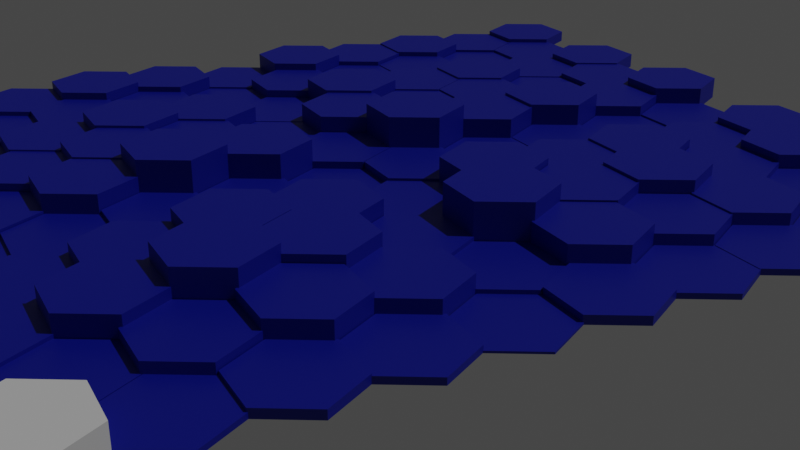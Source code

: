# Source: Chapter23Final.blend  (saved by Blender 3.2.14; exported with 4.5.12 LTS)
import bpy
from mathutils import Matrix  # noqa: F401  (used for matrix-valued properties, if any)

bpy.ops.wm.read_factory_settings(use_empty=True)
scene = bpy.context.scene
scene.name = 'Scene'

# ---- collections
col_collection = bpy.data.collections.new('Collection'); scene.collection.children.link(col_collection)

# ---- materials (node trees are filled in below, after node groups)
mat_terrain = bpy.data.materials.new('Terrain')
mat_terrain.use_transparent_shadow = False

# ---- node groups
ng_chapter23 = bpy.data.node_groups.new('Chapter23', 'GeometryNodeTree')
_s = ng_chapter23.interface.new_socket(name='Geometry', in_out='OUTPUT', socket_type='NodeSocketGeometry')
_s = ng_chapter23.interface.new_socket(name='Height', in_out='OUTPUT', socket_type='NodeSocketFloat')
_s = ng_chapter23.interface.new_socket(name='Geometry', in_out='INPUT', socket_type='NodeSocketGeometry')
_s = ng_chapter23.interface.new_socket(name='Row', in_out='INPUT', socket_type='NodeSocketInt')
_s.default_value = 5
_s.min_value = 1
_s.max_value = 100
_s = ng_chapter23.interface.new_socket(name='Column', in_out='INPUT', socket_type='NodeSocketInt')
_s.default_value = 5
_s.min_value = 1
_s.max_value = 100
_s = ng_chapter23.interface.new_socket(name='HeightRandomSeed', in_out='INPUT', socket_type='NodeSocketInt')
ng_chapter23.is_modifier = True
# nodes of 'Chapter23' reference scene objects; filled in after objects exist

# ---- material node trees
mat_terrain.use_nodes = True; mat_terrain.node_tree.nodes.clear()
_N = mat_terrain.node_tree.nodes; _L = mat_terrain.node_tree.links
n0 = _N.new('ShaderNodeBsdfPrincipled'); n0.name = 'Principled BSDF'; n0.location = (10, 300)
n0.distribution = 'GGX'
n0.subsurface_method = 'RANDOM_WALK_SKIN'
n0.inputs[3].default_value = 1.45
n0.inputs[27].default_value = (0.0, 0.0, 0.0, 1.0)
n0.inputs[28].default_value = 1.0
n1 = _N.new('ShaderNodeOutputMaterial'); n1.name = 'Material Output'; n1.location = (300, 300)
n2 = _N.new('ShaderNodeAttribute'); n2.name = 'Attribute'; n2.location = (-515, 53)
n2.attribute_name = 'Height'
n3 = _N.new('ShaderNodeValToRGB'); n3.name = 'ColorRamp'; n3.location = (-272, 110)
n3.color_ramp.interpolation = 'CONSTANT'
while len(n3.color_ramp.elements) > 1: n3.color_ramp.elements.remove(n3.color_ramp.elements[-1])
n3.color_ramp.elements[0].position = 0.0; n3.color_ramp.elements[0].color = (0.0, 0.005563, 0.2987, 1.0)
_e = n3.color_ramp.elements.new(0.1182); _e.color = (0.0, 0.008731, 0.6, 1.0)
_e = n3.color_ramp.elements.new(0.2727); _e.color = (0.04208, 0.5972, 0.04711, 1.0)
_e = n3.color_ramp.elements.new(0.5); _e.color = (0.262, 0.07028, 0.01341, 1.0)
_e = n3.color_ramp.elements.new(0.75); _e.color = (0.09764, 0.02859, 0.006715, 1.0)
_L.new(n0.outputs[0], n1.inputs[0])
_L.new(n3.outputs[0], n0.inputs[0])
_L.new(n2.outputs[2], n3.inputs[0])
n1.is_active_output = True

# ---- world
world_world = bpy.data.worlds.new('World'); scene.world = world_world
world_world.use_nodes = True; world_world.node_tree.nodes.clear()
_N = world_world.node_tree.nodes; _L = world_world.node_tree.links
n0 = _N.new('ShaderNodeOutputWorld'); n0.name = 'World Output'; n0.location = (300, 300)
n1 = _N.new('ShaderNodeBackground'); n1.name = 'Background'; n1.location = (10, 300)
n1.inputs[0].default_value = (0.05088, 0.05088, 0.05088, 1.0)
_L.new(n1.outputs[0], n0.inputs[0])
n0.is_active_output = True
world_world.color = (0.05088, 0.05088, 0.05088)
world_world.use_sun_shadow = False
world_world.sun_shadow_jitter_overblur = 0.0

# ---- cameras
cam_camera = bpy.data.cameras.new('Camera')
cam_camera.clip_end = 100.0
cam_camera.ortho_scale = 7.314

# ---- lights
light_sun = bpy.data.lights.new('Sun', 'SUN')
light_sun.transmission_factor = 0.0
light_sun.energy = 1.0
light_sun.shadow_soft_size = 0.125

# ---- meshes
me_plane = bpy.data.meshes.new('Plane')
me_plane.from_pydata([(-1.0, -1.0, 0.0), (1.0, -1.0, 0.0), (-1.0, 1.0, 0.0), (1.0, 1.0, 0.0)], [], [(0, 1, 3, 2)])
_uv = me_plane.uv_layers.new(name='UVMap')
_uv.uv.foreach_set('vector', [0.0, 0.0, 1.0, 0.0, 1.0, 1.0, 0.0, 1.0])
me_plane.use_remesh_fix_poles = True
me_plane.use_remesh_preserve_attributes = False
me_plane.update()
me_cylinder = bpy.data.meshes.new('Cylinder')
me_cylinder.from_pydata([(-0.866, 0.5, 0.0), (-0.866, 0.5, 0.5), (0.0, 1.0, 0.0), (0.0, 1.0, 0.5), (0.866, 0.5, 0.0), (0.866, 0.5, 0.5), (0.866, -0.5, 0.0), (0.866, -0.5, 0.5), (-8.941e-08, -1.0, 0.0), (-8.941e-08, -1.0, 0.5), (-0.866, -0.5, 0.0), (-0.866, -0.5, 0.5)], [], [(0, 1, 3, 2), (2, 3, 5, 4), (4, 5, 7, 6), (6, 7, 9, 8), (3, 1, 11, 9, 7, 5), (8, 9, 11, 10), (10, 11, 1, 0), (0, 2, 4, 6, 8, 10)])
_uv = me_cylinder.uv_layers.new(name='UVMap')
_uv.uv.foreach_set('vector', [1.0, 0.5, 1.0, 1.0, 0.8333, 1.0, 0.8333, 0.5, 0.8333, 0.5, 0.8333, 1.0, 0.6667, 1.0, 0.6667, 0.5, 0.6667, 0.5, 0.6667, 1.0, 0.5, 1.0, 0.5, 0.5, 0.5, 0.5, 0.5, 1.0, 0.3333, 1.0, 0.3333, 0.5, 0.4578, 0.37, 0.25, 0.49, 0.04215, 0.37, 0.04215, 0.13, 0.25, 0.01, 0.4578, 0.13, 0.3333, 0.5, 0.3333, 1.0, 0.1667, 1.0, 0.1667, 0.5, 0.1667, 0.5, 0.1667, 1.0, -8.941e-08, 1.0, -8.941e-08, 0.5, 0.75, 0.49, 0.9578, 0.37, 0.9578, 0.13, 0.75, 0.01, 0.5422, 0.13, 0.5422, 0.37])
me_cylinder.use_remesh_fix_poles = True
me_cylinder.use_remesh_preserve_attributes = False
me_cylinder.update()

# ---- objects
ob_camera = bpy.data.objects.new('Camera', cam_camera)
ob_chapter23 = bpy.data.objects.new('Chapter23', me_plane)
ob_sun = bpy.data.objects.new('Sun', light_sun)
ob_hex = bpy.data.objects.new('Hex', me_cylinder)
_N = ng_chapter23.nodes; _L = ng_chapter23.links
n0 = _N.new('NodeFrame'); n0.name = 'Frame'; n0.location = (-88, 918)
n0.label = 'Instances'
n0.width = 494
n1 = _N.new('NodeGroupInput'); n1.name = 'Group Input'; n1.location = (-318, 716)
n2 = _N.new('GeometryNodeObjectInfo'); n2.name = 'Object Info.001'; n2.location = (30, -553)
n2.hide = True
n2.inputs[0].default_value = ob_hex
n3 = _N.new('NodeReroute'); n3.name = 'Reroute.006'; n3.location = (203, -279)
n3.width = 16
n3.socket_idname = 'NodeSocketVector'
n4 = _N.new('FunctionNodeRandomValue'); n4.name = 'Random Value.001'; n4.location = (32, -244)
n4.data_type = 'FLOAT_VECTOR'
n4.inputs[0].default_value = (1.0, 1.0, 0.2)
n4.inputs[1].default_value = (1.0, 1.0, 1.5)
n5 = _N.new('NodeReroute'); n5.name = 'Reroute.007'; n5.location = (220, -167)
n5.width = 16
n5.socket_idname = 'NodeSocketGeometry'
n6 = _N.new('NodeReroute'); n6.name = 'Reroute.004'; n6.location = (228, -439)
n6.width = 16
n6.socket_idname = 'NodeSocketGeometry'
n7 = _N.new('GeometryNodeMeshLine'); n7.name = 'Mesh Line.001'; n7.location = (32, -106)
n7.label = 'Row'
n7.hide = True
n7.inputs[3].default_value = (0.0, 1.5, 0.0)
n8 = _N.new('GeometryNodeMeshLine'); n8.name = 'Mesh Line'; n8.location = (34, -155)
n8.label = 'Column'
n8.hide = True
n8.inputs[3].default_value = (1.7, 0.0, 0.0)
n9 = _N.new('NodeReroute'); n9.name = 'Reroute.005'; n9.location = (205, -630)
n9.width = 16
n9.socket_idname = 'NodeSocketVector'
n10 = _N.new('GeometryNodeInstanceOnPoints'); n10.name = 'Instance on Points.001'; n10.location = (296, -379)
n10.label = 'Instances- Column'
n11 = _N.new('GeometryNodeInstanceOnPoints'); n11.name = 'Instance on Points'; n11.location = (297, -30)
n11.label = 'Instances- Row'
n12 = _N.new('NodeReroute'); n12.name = 'Reroute.003'; n12.location = (260, -133)
n12.width = 16
n12.socket_idname = 'NodeSocketGeometry'
n13 = _N.new('NodeReroute'); n13.name = 'Reroute.001'; n13.location = (456, -369)
n13.width = 16
n13.socket_idname = 'NodeSocketGeometry'
n14 = _N.new('NodeReroute'); n14.name = 'Reroute'; n14.location = (456, -435)
n14.width = 16
n14.socket_idname = 'NodeSocketGeometry'
n15 = _N.new('NodeReroute'); n15.name = 'Reroute.002'; n15.location = (261, -370)
n15.width = 16
n15.socket_idname = 'NodeSocketGeometry'
n16 = _N.new('GeometryNodeSetPosition'); n16.name = 'Set Position.001'; n16.location = (695, 866)
n16.inputs[3].default_value = (0.8, 0.0, 0.0)
n17 = _N.new('GeometryNodeInputPosition'); n17.name = 'Position'; n17.location = (698, 645)
n18 = _N.new('GeometryNodeSetMaterial'); n18.name = 'Set Material'; n18.location = (877, 889)
n18.inputs[2].default_value = mat_terrain
n19 = _N.new('ShaderNodeSeparateXYZ'); n19.name = 'Separate XYZ'; n19.location = (870, 762)
n20 = _N.new('NodeReroute'); n20.name = 'Reroute.011'; n20.location = (1179, 684)
n20.width = 16
n20.socket_idname = 'NodeSocketFloat'
n21 = _N.new('GeometryNodeRealizeInstances'); n21.name = 'Realize Instances'; n21.location = (1031, 890)
n22 = _N.new('NodeReroute'); n22.name = 'Reroute.010'; n22.location = (653, 855)
n22.width = 16
n22.socket_idname = 'NodeSocketGeometry'
n23 = _N.new('NodeReroute'); n23.name = 'Reroute.009'; n23.location = (671, 658)
n23.width = 16
n23.socket_idname = 'NodeSocketInt'
n24 = _N.new('NodeReroute'); n24.name = 'Reroute.008'; n24.location = (463, 659)
n24.width = 16
n24.socket_idname = 'NodeSocketInt'
n25 = _N.new('ShaderNodeMath'); n25.name = 'Math'; n25.location = (519, 832)
n25.operation = 'MODULO'
n25.inputs[1].default_value = 2.0
n26 = _N.new('GeometryNodeInputIndex'); n26.name = 'Index.001'; n26.location = (515, 637)
n27 = _N.new('NodeGroupOutput'); n27.name = 'Group Output'; n27.location = (1195, 889)
n2.parent = n0
n3.parent = n0
n4.parent = n0
n5.parent = n0
n6.parent = n0
n7.parent = n0
n8.parent = n0
n9.parent = n0
n10.parent = n0
n11.parent = n0
n12.parent = n0
n13.parent = n0
n14.parent = n0
n15.parent = n0
_L.new(n1.outputs[1], n7.inputs[0])
_L.new(n1.outputs[2], n8.inputs[0])
_L.new(n7.outputs[0], n11.inputs[0])
_L.new(n6.outputs[0], n10.inputs[0])
_L.new(n12.outputs[0], n11.inputs[2])
_L.new(n10.outputs[0], n14.inputs[0])
_L.new(n14.outputs[0], n13.inputs[0])
_L.new(n13.outputs[0], n15.inputs[0])
_L.new(n15.outputs[0], n12.inputs[0])
_L.new(n21.outputs[0], n27.inputs[0])
_L.new(n2.outputs[4], n10.inputs[2])
_L.new(n5.outputs[0], n6.inputs[0])
_L.new(n1.outputs[3], n4.inputs[8])
_L.new(n9.outputs[0], n10.inputs[6])
_L.new(n3.outputs[0], n9.inputs[0])
_L.new(n4.outputs[0], n3.inputs[0])
_L.new(n8.outputs[0], n5.inputs[0])
_L.new(n3.outputs[0], n11.inputs[6])
_L.new(n22.outputs[0], n16.inputs[0])
_L.new(n24.outputs[0], n25.inputs[0])
_L.new(n23.outputs[0], n24.inputs[0])
_L.new(n26.outputs[0], n23.inputs[0])
_L.new(n11.outputs[0], n22.inputs[0])
_L.new(n25.outputs[0], n16.inputs[1])
_L.new(n17.outputs[0], n19.inputs[0])
_L.new(n20.outputs[0], n27.inputs[1])
_L.new(n16.outputs[0], n18.inputs[0])
_L.new(n18.outputs[0], n21.inputs[0])
_L.new(n19.outputs[2], n20.inputs[0])
n27.is_active_output = True

# ---- transforms, parenting, visibility, modifiers, constraints
ob_camera.location = (-1.261, -11.61, 7.686)
ob_camera.rotation_euler = (1.158, 6.08e-07, -0.4906)
ob_camera.lock_rotations_4d = False
ob_camera.empty_display_type = 'ARROWS'
ob_camera.color = (0.0, 0.0, 0.0, 0.0)
ob_camera.display_type = 'WIRE'
ob_camera.lineart.crease_threshold = 0.0
ob_chapter23.location = (0.0, 0.0, 0.0)
_m = ob_chapter23.modifiers.new('GeometryNodes', 'NODES')
_m.node_group = ng_chapter23
_gi = [s.identifier for s in ng_chapter23.interface.items_tree if s.item_type == 'SOCKET' and s.in_out == 'INPUT']
_m[_gi[1]] = 10  # Row
_m[_gi[2]] = 10  # Column
ob_sun.location = (17.87, 0.0, 17.5)
ob_sun.rotation_euler = (0.07924, 0.5902, -0.4224)
ob_hex.location = (0.0, 0.0, 0.0)

# ---- collection membership
col_collection.objects.link(ob_camera)
col_collection.objects.link(ob_chapter23)
col_collection.objects.link(ob_sun)
col_collection.objects.link(ob_hex)

# ---- scene / render settings (as saved in the file)
scene.camera = ob_camera
scene.frame_start = 1; scene.frame_end = 250; scene.frame_set(1)
scene.render.engine = 'BLENDER_EEVEE_NEXT'
scene.cycles.sampling_pattern = 'TABULATED_SOBOL'
scene.cycles.use_light_tree = False
scene.eevee.use_gtao = True
scene.eevee.use_raytracing = True
scene.view_settings.view_transform = 'Filmic'
bpy.context.view_layer.update()
